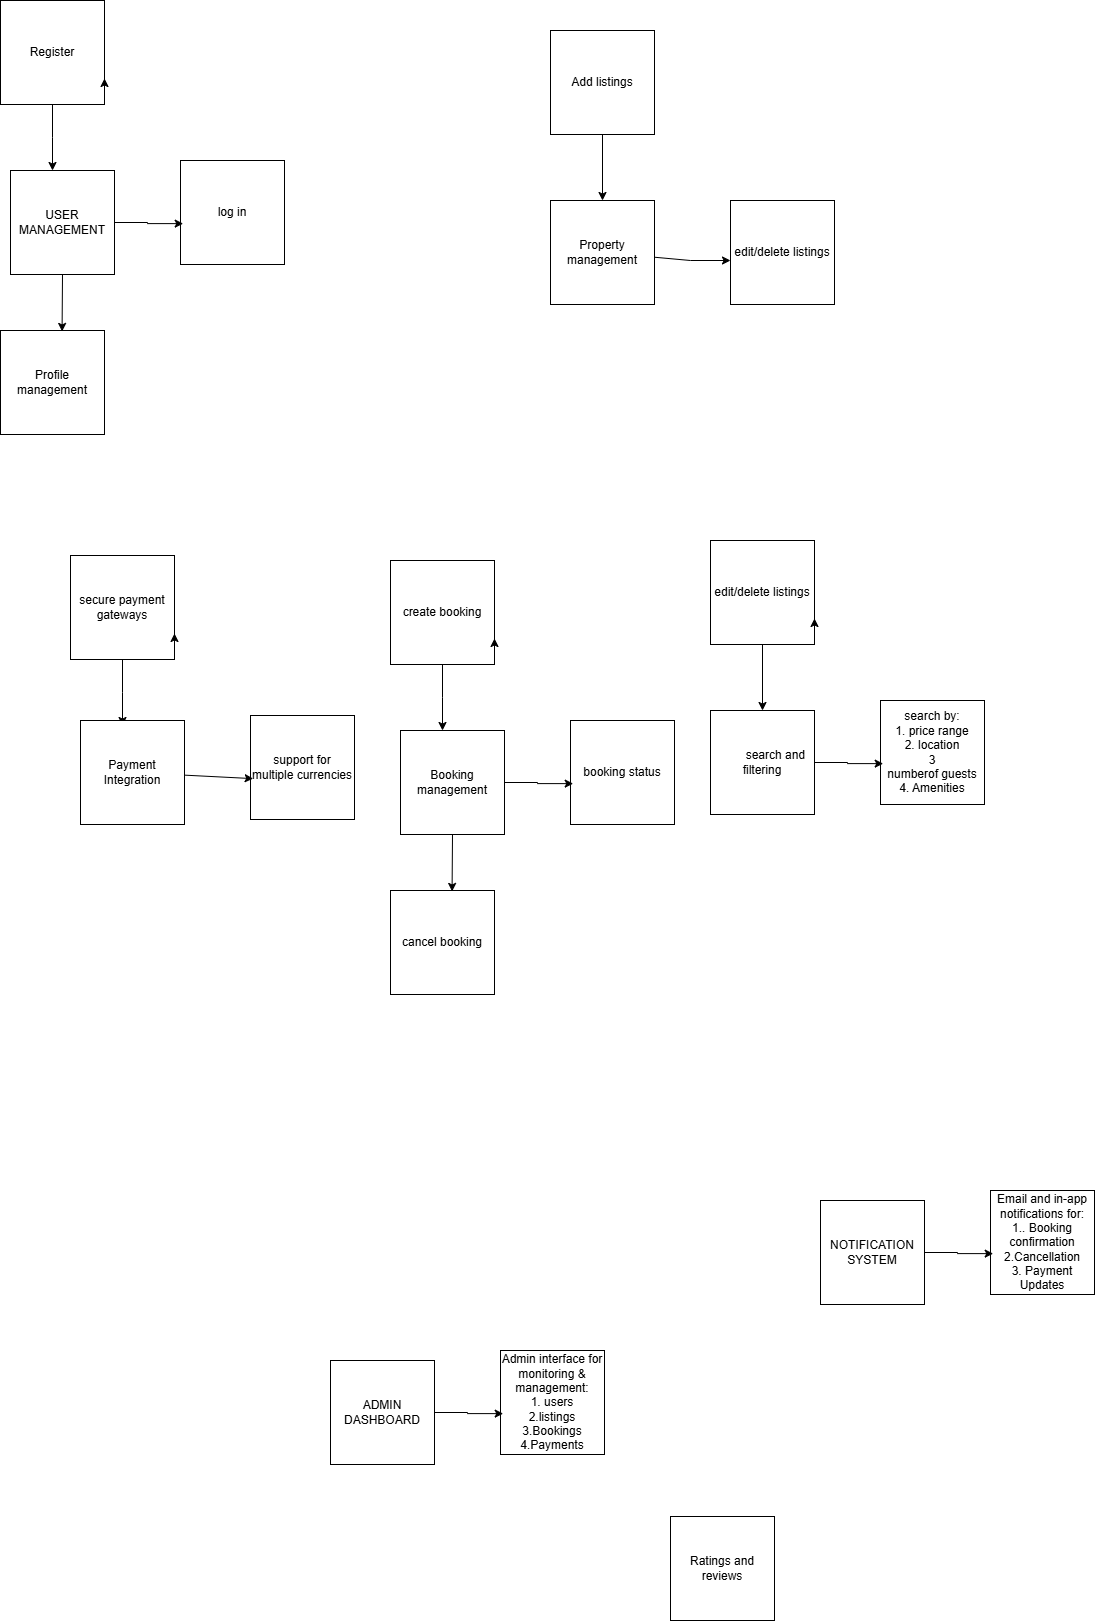

The diagram above was exported from draw.io. Its source (the exported page's mxGraphModel, read from the mxfile embedded in the PNG):
<mxGraphModel dx="975" dy="540" grid="1" gridSize="10" guides="1" tooltips="1" connect="1" arrows="0" fold="1" page="1" pageScale="1" pageWidth="850" pageHeight="1100" math="0" shadow="0">
  <root>
    <mxCell id="0" />
    <mxCell id="1" parent="0" />
    <mxCell id="KzmqeSnFVWLSFc2Te_lK-11" style="edgeStyle=orthogonalEdgeStyle;rounded=0;orthogonalLoop=1;jettySize=auto;html=1;exitX=0.5;exitY=1;exitDx=0;exitDy=0;" parent="1" source="KzmqeSnFVWLSFc2Te_lK-1" edge="1">
      <mxGeometry relative="1" as="geometry">
        <mxPoint x="112" y="200" as="targetPoint" />
      </mxGeometry>
    </mxCell>
    <mxCell id="KzmqeSnFVWLSFc2Te_lK-1" value="Register" style="whiteSpace=wrap;html=1;aspect=fixed;" parent="1" vertex="1">
      <mxGeometry x="60" y="30" width="104" height="104" as="geometry" />
    </mxCell>
    <mxCell id="KzmqeSnFVWLSFc2Te_lK-4" style="edgeStyle=orthogonalEdgeStyle;rounded=0;orthogonalLoop=1;jettySize=auto;html=1;exitX=1;exitY=1;exitDx=0;exitDy=0;entryX=1;entryY=0.75;entryDx=0;entryDy=0;" parent="1" source="KzmqeSnFVWLSFc2Te_lK-1" target="KzmqeSnFVWLSFc2Te_lK-1" edge="1">
      <mxGeometry relative="1" as="geometry" />
    </mxCell>
    <mxCell id="KzmqeSnFVWLSFc2Te_lK-5" value="log in" style="whiteSpace=wrap;html=1;aspect=fixed;" parent="1" vertex="1">
      <mxGeometry x="240" y="190" width="104" height="104" as="geometry" />
    </mxCell>
    <mxCell id="KzmqeSnFVWLSFc2Te_lK-10" style="rounded=0;orthogonalLoop=1;jettySize=auto;html=1;exitX=0.5;exitY=1;exitDx=0;exitDy=0;entryX=0.592;entryY=0.009;entryDx=0;entryDy=0;entryPerimeter=0;" parent="1" source="KzmqeSnFVWLSFc2Te_lK-6" target="KzmqeSnFVWLSFc2Te_lK-8" edge="1">
      <mxGeometry relative="1" as="geometry" />
    </mxCell>
    <mxCell id="KzmqeSnFVWLSFc2Te_lK-6" value="USER&lt;div&gt;MANAGEMENT&lt;/div&gt;" style="whiteSpace=wrap;html=1;aspect=fixed;" parent="1" vertex="1">
      <mxGeometry x="70" y="200" width="104" height="104" as="geometry" />
    </mxCell>
    <mxCell id="KzmqeSnFVWLSFc2Te_lK-8" value="Profile management" style="whiteSpace=wrap;html=1;aspect=fixed;" parent="1" vertex="1">
      <mxGeometry x="60" y="360" width="104" height="104" as="geometry" />
    </mxCell>
    <mxCell id="AAeAaOy9Y2OZCMOvl83c-1" style="edgeStyle=orthogonalEdgeStyle;rounded=0;orthogonalLoop=1;jettySize=auto;html=1;entryX=0.026;entryY=0.607;entryDx=0;entryDy=0;entryPerimeter=0;startArrow=none;startFill=0;" edge="1" parent="1" source="KzmqeSnFVWLSFc2Te_lK-6" target="KzmqeSnFVWLSFc2Te_lK-5">
      <mxGeometry relative="1" as="geometry" />
    </mxCell>
    <mxCell id="AAeAaOy9Y2OZCMOvl83c-5" style="rounded=0;orthogonalLoop=1;jettySize=auto;html=1;exitX=0.5;exitY=1;exitDx=0;exitDy=0;entryX=0.5;entryY=0;entryDx=0;entryDy=0;" edge="1" parent="1" source="AAeAaOy9Y2OZCMOvl83c-2" target="AAeAaOy9Y2OZCMOvl83c-4">
      <mxGeometry relative="1" as="geometry" />
    </mxCell>
    <mxCell id="AAeAaOy9Y2OZCMOvl83c-2" value="Add listings" style="whiteSpace=wrap;html=1;aspect=fixed;" vertex="1" parent="1">
      <mxGeometry x="610" y="60" width="104" height="104" as="geometry" />
    </mxCell>
    <mxCell id="AAeAaOy9Y2OZCMOvl83c-3" value="edit/delete listings" style="whiteSpace=wrap;html=1;aspect=fixed;" vertex="1" parent="1">
      <mxGeometry x="790" y="230" width="104" height="104" as="geometry" />
    </mxCell>
    <mxCell id="AAeAaOy9Y2OZCMOvl83c-4" value="Property management" style="whiteSpace=wrap;html=1;aspect=fixed;" vertex="1" parent="1">
      <mxGeometry x="610" y="230" width="104" height="104" as="geometry" />
    </mxCell>
    <mxCell id="AAeAaOy9Y2OZCMOvl83c-6" style="rounded=0;orthogonalLoop=1;jettySize=auto;html=1;" edge="1" parent="1" source="AAeAaOy9Y2OZCMOvl83c-4">
      <mxGeometry relative="1" as="geometry">
        <mxPoint x="740" y="260" as="sourcePoint" />
        <mxPoint x="790" y="290" as="targetPoint" />
        <Array as="points">
          <mxPoint x="750" y="290" />
        </Array>
      </mxGeometry>
    </mxCell>
    <mxCell id="AAeAaOy9Y2OZCMOvl83c-12" style="edgeStyle=orthogonalEdgeStyle;rounded=0;orthogonalLoop=1;jettySize=auto;html=1;exitX=0.5;exitY=1;exitDx=0;exitDy=0;" edge="1" parent="1" source="AAeAaOy9Y2OZCMOvl83c-13">
      <mxGeometry relative="1" as="geometry">
        <mxPoint x="502" y="760" as="targetPoint" />
      </mxGeometry>
    </mxCell>
    <mxCell id="AAeAaOy9Y2OZCMOvl83c-13" value="create booking" style="whiteSpace=wrap;html=1;aspect=fixed;" vertex="1" parent="1">
      <mxGeometry x="450" y="590" width="104" height="104" as="geometry" />
    </mxCell>
    <mxCell id="AAeAaOy9Y2OZCMOvl83c-14" style="edgeStyle=orthogonalEdgeStyle;rounded=0;orthogonalLoop=1;jettySize=auto;html=1;exitX=1;exitY=1;exitDx=0;exitDy=0;entryX=1;entryY=0.75;entryDx=0;entryDy=0;" edge="1" parent="1" source="AAeAaOy9Y2OZCMOvl83c-13" target="AAeAaOy9Y2OZCMOvl83c-13">
      <mxGeometry relative="1" as="geometry" />
    </mxCell>
    <mxCell id="AAeAaOy9Y2OZCMOvl83c-15" value="booking status" style="whiteSpace=wrap;html=1;aspect=fixed;" vertex="1" parent="1">
      <mxGeometry x="630" y="750" width="104" height="104" as="geometry" />
    </mxCell>
    <mxCell id="AAeAaOy9Y2OZCMOvl83c-16" style="rounded=0;orthogonalLoop=1;jettySize=auto;html=1;exitX=0.5;exitY=1;exitDx=0;exitDy=0;entryX=0.592;entryY=0.009;entryDx=0;entryDy=0;entryPerimeter=0;" edge="1" parent="1" source="AAeAaOy9Y2OZCMOvl83c-17" target="AAeAaOy9Y2OZCMOvl83c-18">
      <mxGeometry relative="1" as="geometry" />
    </mxCell>
    <mxCell id="AAeAaOy9Y2OZCMOvl83c-17" value="Booking management" style="whiteSpace=wrap;html=1;aspect=fixed;" vertex="1" parent="1">
      <mxGeometry x="460" y="760" width="104" height="104" as="geometry" />
    </mxCell>
    <mxCell id="AAeAaOy9Y2OZCMOvl83c-18" value="cancel booking" style="whiteSpace=wrap;html=1;aspect=fixed;" vertex="1" parent="1">
      <mxGeometry x="450" y="920" width="104" height="104" as="geometry" />
    </mxCell>
    <mxCell id="AAeAaOy9Y2OZCMOvl83c-19" style="edgeStyle=orthogonalEdgeStyle;rounded=0;orthogonalLoop=1;jettySize=auto;html=1;entryX=0.026;entryY=0.607;entryDx=0;entryDy=0;entryPerimeter=0;startArrow=none;startFill=0;" edge="1" parent="1" source="AAeAaOy9Y2OZCMOvl83c-17" target="AAeAaOy9Y2OZCMOvl83c-15">
      <mxGeometry relative="1" as="geometry" />
    </mxCell>
    <mxCell id="AAeAaOy9Y2OZCMOvl83c-20" style="rounded=0;orthogonalLoop=1;jettySize=auto;html=1;exitX=0.5;exitY=1;exitDx=0;exitDy=0;entryX=0.5;entryY=0;entryDx=0;entryDy=0;" edge="1" parent="1" source="AAeAaOy9Y2OZCMOvl83c-21" target="AAeAaOy9Y2OZCMOvl83c-25">
      <mxGeometry relative="1" as="geometry">
        <mxPoint x="812" y="740" as="targetPoint" />
      </mxGeometry>
    </mxCell>
    <mxCell id="AAeAaOy9Y2OZCMOvl83c-21" value="edit/delete listings" style="whiteSpace=wrap;html=1;aspect=fixed;" vertex="1" parent="1">
      <mxGeometry x="770" y="570" width="104" height="104" as="geometry" />
    </mxCell>
    <mxCell id="AAeAaOy9Y2OZCMOvl83c-22" style="edgeStyle=orthogonalEdgeStyle;rounded=0;orthogonalLoop=1;jettySize=auto;html=1;exitX=1;exitY=1;exitDx=0;exitDy=0;entryX=1;entryY=0.75;entryDx=0;entryDy=0;" edge="1" parent="1" source="AAeAaOy9Y2OZCMOvl83c-21" target="AAeAaOy9Y2OZCMOvl83c-21">
      <mxGeometry relative="1" as="geometry" />
    </mxCell>
    <mxCell id="AAeAaOy9Y2OZCMOvl83c-23" value="search by:&lt;div&gt;1. price range&lt;/div&gt;&lt;div&gt;2. location&lt;/div&gt;&lt;div&gt;3&lt;/div&gt;&lt;div&gt;numberof guests&lt;/div&gt;&lt;div&gt;4. Amenities&lt;/div&gt;" style="whiteSpace=wrap;html=1;aspect=fixed;" vertex="1" parent="1">
      <mxGeometry x="940" y="730" width="104" height="104" as="geometry" />
    </mxCell>
    <mxCell id="AAeAaOy9Y2OZCMOvl83c-25" value="&lt;span style=&quot;white-space: pre;&quot;&gt;&#09;&lt;/span&gt;search and filtering" style="whiteSpace=wrap;html=1;aspect=fixed;" vertex="1" parent="1">
      <mxGeometry x="770" y="740" width="104" height="104" as="geometry" />
    </mxCell>
    <mxCell id="AAeAaOy9Y2OZCMOvl83c-27" style="edgeStyle=orthogonalEdgeStyle;rounded=0;orthogonalLoop=1;jettySize=auto;html=1;entryX=0.026;entryY=0.607;entryDx=0;entryDy=0;entryPerimeter=0;startArrow=none;startFill=0;" edge="1" parent="1" source="AAeAaOy9Y2OZCMOvl83c-25" target="AAeAaOy9Y2OZCMOvl83c-23">
      <mxGeometry relative="1" as="geometry" />
    </mxCell>
    <mxCell id="AAeAaOy9Y2OZCMOvl83c-28" style="edgeStyle=orthogonalEdgeStyle;rounded=0;orthogonalLoop=1;jettySize=auto;html=1;exitX=0.5;exitY=1;exitDx=0;exitDy=0;" edge="1" parent="1" source="AAeAaOy9Y2OZCMOvl83c-29">
      <mxGeometry relative="1" as="geometry">
        <mxPoint x="182" y="755" as="targetPoint" />
      </mxGeometry>
    </mxCell>
    <mxCell id="AAeAaOy9Y2OZCMOvl83c-29" value="secure payment gateways" style="whiteSpace=wrap;html=1;aspect=fixed;" vertex="1" parent="1">
      <mxGeometry x="130" y="585" width="104" height="104" as="geometry" />
    </mxCell>
    <mxCell id="AAeAaOy9Y2OZCMOvl83c-30" style="edgeStyle=orthogonalEdgeStyle;rounded=0;orthogonalLoop=1;jettySize=auto;html=1;exitX=1;exitY=1;exitDx=0;exitDy=0;entryX=1;entryY=0.75;entryDx=0;entryDy=0;" edge="1" parent="1" source="AAeAaOy9Y2OZCMOvl83c-29" target="AAeAaOy9Y2OZCMOvl83c-29">
      <mxGeometry relative="1" as="geometry" />
    </mxCell>
    <mxCell id="AAeAaOy9Y2OZCMOvl83c-31" value="support for multiple currencies" style="whiteSpace=wrap;html=1;aspect=fixed;" vertex="1" parent="1">
      <mxGeometry x="310" y="745" width="104" height="104" as="geometry" />
    </mxCell>
    <mxCell id="AAeAaOy9Y2OZCMOvl83c-33" value="Payment Integration" style="whiteSpace=wrap;html=1;aspect=fixed;" vertex="1" parent="1">
      <mxGeometry x="140" y="750" width="104" height="104" as="geometry" />
    </mxCell>
    <mxCell id="AAeAaOy9Y2OZCMOvl83c-35" style="rounded=0;orthogonalLoop=1;jettySize=auto;html=1;entryX=0.026;entryY=0.607;entryDx=0;entryDy=0;entryPerimeter=0;startArrow=none;startFill=0;" edge="1" parent="1" source="AAeAaOy9Y2OZCMOvl83c-33" target="AAeAaOy9Y2OZCMOvl83c-31">
      <mxGeometry relative="1" as="geometry" />
    </mxCell>
    <mxCell id="AAeAaOy9Y2OZCMOvl83c-40" value="Email and in-app notifications for:&lt;div&gt;1.. Booking confirmation&lt;/div&gt;&lt;div&gt;2.Cancellation&lt;/div&gt;&lt;div&gt;3. Payment Updates&lt;/div&gt;" style="whiteSpace=wrap;html=1;aspect=fixed;" vertex="1" parent="1">
      <mxGeometry x="1050" y="1220" width="104" height="104" as="geometry" />
    </mxCell>
    <mxCell id="AAeAaOy9Y2OZCMOvl83c-42" value="NOTIFICATION SYSTEM" style="whiteSpace=wrap;html=1;aspect=fixed;" vertex="1" parent="1">
      <mxGeometry x="880" y="1230" width="104" height="104" as="geometry" />
    </mxCell>
    <mxCell id="AAeAaOy9Y2OZCMOvl83c-44" style="edgeStyle=orthogonalEdgeStyle;rounded=0;orthogonalLoop=1;jettySize=auto;html=1;entryX=0.026;entryY=0.607;entryDx=0;entryDy=0;entryPerimeter=0;startArrow=none;startFill=0;" edge="1" parent="1" source="AAeAaOy9Y2OZCMOvl83c-42" target="AAeAaOy9Y2OZCMOvl83c-40">
      <mxGeometry relative="1" as="geometry" />
    </mxCell>
    <mxCell id="AAeAaOy9Y2OZCMOvl83c-48" value="Admin interface for monitoring &amp;amp; management:&lt;div&gt;1. users&lt;/div&gt;&lt;div&gt;2.listings&lt;/div&gt;&lt;div&gt;3.Bookings&lt;/div&gt;&lt;div&gt;4.Payments&lt;/div&gt;" style="whiteSpace=wrap;html=1;aspect=fixed;" vertex="1" parent="1">
      <mxGeometry x="560" y="1380" width="104" height="104" as="geometry" />
    </mxCell>
    <mxCell id="AAeAaOy9Y2OZCMOvl83c-50" value="ADMIN DASHBOARD" style="whiteSpace=wrap;html=1;aspect=fixed;" vertex="1" parent="1">
      <mxGeometry x="390" y="1390" width="104" height="104" as="geometry" />
    </mxCell>
    <mxCell id="AAeAaOy9Y2OZCMOvl83c-51" value="Ratings and reviews" style="whiteSpace=wrap;html=1;aspect=fixed;" vertex="1" parent="1">
      <mxGeometry x="730" y="1546" width="104" height="104" as="geometry" />
    </mxCell>
    <mxCell id="AAeAaOy9Y2OZCMOvl83c-52" style="edgeStyle=orthogonalEdgeStyle;rounded=0;orthogonalLoop=1;jettySize=auto;html=1;entryX=0.026;entryY=0.607;entryDx=0;entryDy=0;entryPerimeter=0;startArrow=none;startFill=0;" edge="1" parent="1" source="AAeAaOy9Y2OZCMOvl83c-50" target="AAeAaOy9Y2OZCMOvl83c-48">
      <mxGeometry relative="1" as="geometry" />
    </mxCell>
  </root>
</mxGraphModel>